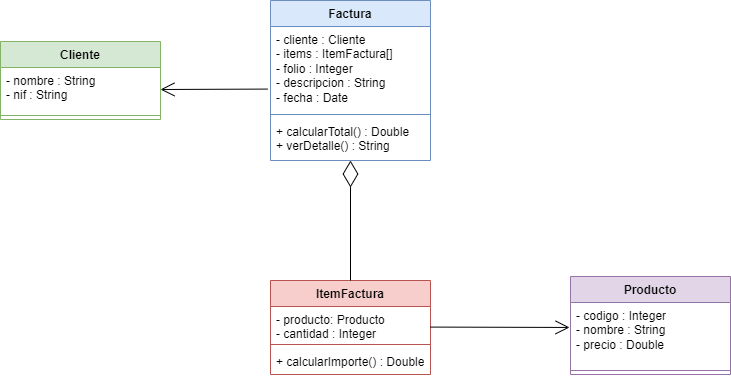

The diagram above was exported from draw.io. Its source (the exported page's mxGraphModel, read from the mxfile embedded in the PNG):
<mxGraphModel dx="853" dy="701" grid="0" gridSize="10" guides="1" tooltips="1" connect="1" arrows="1" fold="1" page="1" pageScale="1" pageWidth="827" pageHeight="1169" background="#ffffff" math="0" shadow="0">
  <root>
    <mxCell id="0" />
    <mxCell id="1" parent="0" />
    <mxCell id="vH3FHygRbDUuYSwkCVZC-22" value="Cliente" style="swimlane;fontStyle=1;align=center;verticalAlign=top;childLayout=stackLayout;horizontal=1;startSize=26;horizontalStack=0;resizeParent=1;resizeParentMax=0;resizeLast=0;collapsible=1;marginBottom=0;whiteSpace=wrap;html=1;fillColor=#d5e8d4;strokeColor=#82b366;" parent="1" vertex="1">
      <mxGeometry x="30" y="281" width="160" height="78" as="geometry" />
    </mxCell>
    <mxCell id="vH3FHygRbDUuYSwkCVZC-23" value="- nombre : String&lt;br&gt;- nif : String" style="text;strokeColor=none;fillColor=none;align=left;verticalAlign=top;spacingLeft=4;spacingRight=4;overflow=hidden;rotatable=0;points=[[0,0.5],[1,0.5]];portConstraint=eastwest;whiteSpace=wrap;html=1;" parent="vH3FHygRbDUuYSwkCVZC-22" vertex="1">
      <mxGeometry y="26" width="160" height="44" as="geometry" />
    </mxCell>
    <mxCell id="vH3FHygRbDUuYSwkCVZC-24" value="" style="line;strokeWidth=1;fillColor=none;align=left;verticalAlign=middle;spacingTop=-1;spacingLeft=3;spacingRight=3;rotatable=0;labelPosition=right;points=[];portConstraint=eastwest;strokeColor=inherit;" parent="vH3FHygRbDUuYSwkCVZC-22" vertex="1">
      <mxGeometry y="70" width="160" height="8" as="geometry" />
    </mxCell>
    <mxCell id="vH3FHygRbDUuYSwkCVZC-26" value="Factura" style="swimlane;fontStyle=1;align=center;verticalAlign=top;childLayout=stackLayout;horizontal=1;startSize=26;horizontalStack=0;resizeParent=1;resizeParentMax=0;resizeLast=0;collapsible=1;marginBottom=0;whiteSpace=wrap;html=1;fillColor=#dae8fc;strokeColor=#6c8ebf;" parent="1" vertex="1">
      <mxGeometry x="300" y="240" width="160" height="160" as="geometry" />
    </mxCell>
    <mxCell id="vH3FHygRbDUuYSwkCVZC-27" value="- cliente : Cliente&lt;br&gt;- items : ItemFactura[]&lt;br&gt;- folio : Integer&lt;br&gt;- descripcion : String&lt;br&gt;- fecha : Date&lt;br&gt;" style="text;strokeColor=none;fillColor=none;align=left;verticalAlign=top;spacingLeft=4;spacingRight=4;overflow=hidden;rotatable=0;points=[[0,0.5],[1,0.5]];portConstraint=eastwest;whiteSpace=wrap;html=1;" parent="vH3FHygRbDUuYSwkCVZC-26" vertex="1">
      <mxGeometry y="26" width="160" height="84" as="geometry" />
    </mxCell>
    <mxCell id="vH3FHygRbDUuYSwkCVZC-28" value="" style="line;strokeWidth=1;fillColor=none;align=left;verticalAlign=middle;spacingTop=-1;spacingLeft=3;spacingRight=3;rotatable=0;labelPosition=right;points=[];portConstraint=eastwest;strokeColor=inherit;" parent="vH3FHygRbDUuYSwkCVZC-26" vertex="1">
      <mxGeometry y="110" width="160" height="8" as="geometry" />
    </mxCell>
    <mxCell id="vH3FHygRbDUuYSwkCVZC-29" value="+ calcularTotal() : Double&lt;br&gt;+ verDetalle() : String" style="text;strokeColor=none;fillColor=none;align=left;verticalAlign=top;spacingLeft=4;spacingRight=4;overflow=hidden;rotatable=0;points=[[0,0.5],[1,0.5]];portConstraint=eastwest;whiteSpace=wrap;html=1;" parent="vH3FHygRbDUuYSwkCVZC-26" vertex="1">
      <mxGeometry y="118" width="160" height="42" as="geometry" />
    </mxCell>
    <mxCell id="vH3FHygRbDUuYSwkCVZC-30" value="ItemFactura" style="swimlane;fontStyle=1;align=center;verticalAlign=top;childLayout=stackLayout;horizontal=1;startSize=26;horizontalStack=0;resizeParent=1;resizeParentMax=0;resizeLast=0;collapsible=1;marginBottom=0;whiteSpace=wrap;html=1;fillColor=#f8cecc;strokeColor=#b85450;" parent="1" vertex="1">
      <mxGeometry x="300" y="520" width="160" height="94" as="geometry" />
    </mxCell>
    <mxCell id="vH3FHygRbDUuYSwkCVZC-31" value="- producto: Producto&lt;br&gt;- cantidad : Integer" style="text;strokeColor=none;fillColor=none;align=left;verticalAlign=top;spacingLeft=4;spacingRight=4;overflow=hidden;rotatable=0;points=[[0,0.5],[1,0.5]];portConstraint=eastwest;whiteSpace=wrap;html=1;" parent="vH3FHygRbDUuYSwkCVZC-30" vertex="1">
      <mxGeometry y="26" width="160" height="34" as="geometry" />
    </mxCell>
    <mxCell id="vH3FHygRbDUuYSwkCVZC-32" value="" style="line;strokeWidth=1;fillColor=none;align=left;verticalAlign=middle;spacingTop=-1;spacingLeft=3;spacingRight=3;rotatable=0;labelPosition=right;points=[];portConstraint=eastwest;strokeColor=inherit;" parent="vH3FHygRbDUuYSwkCVZC-30" vertex="1">
      <mxGeometry y="60" width="160" height="8" as="geometry" />
    </mxCell>
    <mxCell id="vH3FHygRbDUuYSwkCVZC-33" value="+ calcularImporte() : Double" style="text;strokeColor=none;fillColor=none;align=left;verticalAlign=top;spacingLeft=4;spacingRight=4;overflow=hidden;rotatable=0;points=[[0,0.5],[1,0.5]];portConstraint=eastwest;whiteSpace=wrap;html=1;" parent="vH3FHygRbDUuYSwkCVZC-30" vertex="1">
      <mxGeometry y="68" width="160" height="26" as="geometry" />
    </mxCell>
    <mxCell id="vH3FHygRbDUuYSwkCVZC-34" value="Producto" style="swimlane;fontStyle=1;align=center;verticalAlign=top;childLayout=stackLayout;horizontal=1;startSize=26;horizontalStack=0;resizeParent=1;resizeParentMax=0;resizeLast=0;collapsible=1;marginBottom=0;whiteSpace=wrap;html=1;fillColor=#e1d5e7;strokeColor=#9673a6;" parent="1" vertex="1">
      <mxGeometry x="600" y="516" width="160" height="98" as="geometry" />
    </mxCell>
    <mxCell id="vH3FHygRbDUuYSwkCVZC-35" value="- codigo : Integer&lt;br&gt;- nombre : String&lt;br&gt;- precio : Double" style="text;strokeColor=none;fillColor=none;align=left;verticalAlign=top;spacingLeft=4;spacingRight=4;overflow=hidden;rotatable=0;points=[[0,0.5],[1,0.5]];portConstraint=eastwest;whiteSpace=wrap;html=1;" parent="vH3FHygRbDUuYSwkCVZC-34" vertex="1">
      <mxGeometry y="26" width="160" height="64" as="geometry" />
    </mxCell>
    <mxCell id="vH3FHygRbDUuYSwkCVZC-36" value="" style="line;strokeWidth=1;fillColor=none;align=left;verticalAlign=middle;spacingTop=-1;spacingLeft=3;spacingRight=3;rotatable=0;labelPosition=right;points=[];portConstraint=eastwest;strokeColor=inherit;" parent="vH3FHygRbDUuYSwkCVZC-34" vertex="1">
      <mxGeometry y="90" width="160" height="8" as="geometry" />
    </mxCell>
    <mxCell id="vH3FHygRbDUuYSwkCVZC-40" value="" style="endArrow=diamondThin;endFill=0;endSize=24;html=1;rounded=0;exitX=0.5;exitY=0;exitDx=0;exitDy=0;" parent="1" source="vH3FHygRbDUuYSwkCVZC-30" edge="1">
      <mxGeometry width="160" relative="1" as="geometry">
        <mxPoint x="340" y="440" as="sourcePoint" />
        <mxPoint x="380" y="400" as="targetPoint" />
      </mxGeometry>
    </mxCell>
    <mxCell id="vH3FHygRbDUuYSwkCVZC-44" value="" style="endArrow=open;endFill=1;endSize=12;html=1;rounded=0;entryX=-0.006;entryY=0.39;entryDx=0;entryDy=0;entryPerimeter=0;" parent="1" target="vH3FHygRbDUuYSwkCVZC-35" edge="1">
      <mxGeometry width="160" relative="1" as="geometry">
        <mxPoint x="460" y="566.58" as="sourcePoint" />
        <mxPoint x="620" y="566.58" as="targetPoint" />
      </mxGeometry>
    </mxCell>
    <mxCell id="vH3FHygRbDUuYSwkCVZC-45" value="" style="endArrow=open;endFill=1;endSize=12;html=1;rounded=0;exitX=-0.019;exitY=0.745;exitDx=0;exitDy=0;exitPerimeter=0;entryX=1;entryY=0.5;entryDx=0;entryDy=0;" parent="1" source="vH3FHygRbDUuYSwkCVZC-27" target="vH3FHygRbDUuYSwkCVZC-23" edge="1">
      <mxGeometry width="160" relative="1" as="geometry">
        <mxPoint x="270" y="436.58000000000004" as="sourcePoint" />
        <mxPoint x="200" y="329" as="targetPoint" />
      </mxGeometry>
    </mxCell>
  </root>
</mxGraphModel>